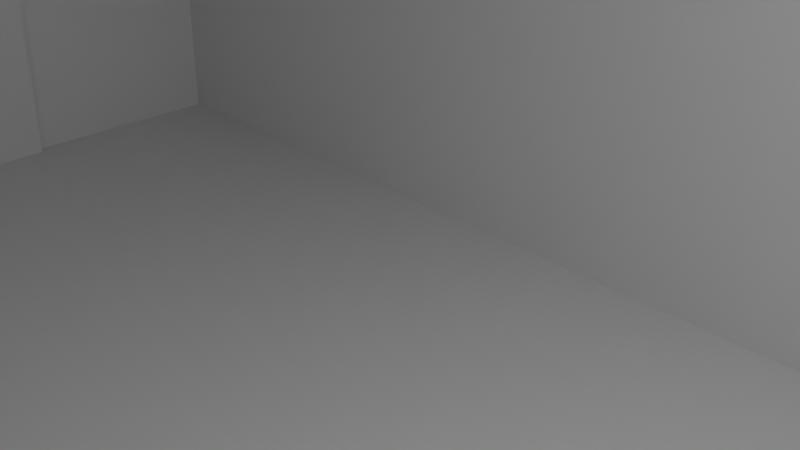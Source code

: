 # Source: 9v-parts.blend  (saved by Blender 2.92.15; exported with 4.5.12 LTS)
import bpy
from mathutils import Matrix  # noqa: F401  (used for matrix-valued properties, if any)

bpy.ops.wm.read_factory_settings(use_empty=True)
scene = bpy.context.scene
scene.name = 'Scene'

# ---- collections
col_collection = bpy.data.collections.new('Collection'); scene.collection.children.link(col_collection)

# ---- materials (node trees are filled in below, after node groups)
mat_material = bpy.data.materials.new('Material')
mat_material.alpha_threshold = 0.0
mat_material.use_transparent_shadow = False
mat_material.line_color = (0.0, 0.0, 0.0, 1.0)

# ---- material node trees
mat_material.use_nodes = True; mat_material.node_tree.nodes.clear()
_N = mat_material.node_tree.nodes; _L = mat_material.node_tree.links
n0 = _N.new('ShaderNodeOutputMaterial'); n0.name = 'Material Output'; n0.location = (300, 300)
n1 = _N.new('ShaderNodeBsdfPrincipled'); n1.name = 'Principled BSDF'; n1.location = (10, 300)
n1.distribution = 'GGX'
n1.subsurface_method = 'BURLEY'
n1.inputs[2].default_value = 0.4
n1.inputs[3].default_value = 1.45
n1.inputs[27].default_value = (0.0, 0.0, 0.0, 1.0)
n1.inputs[28].default_value = 1.0
_L.new(n1.outputs[0], n0.inputs[0])
n0.is_active_output = True

# ---- world
world_world = bpy.data.worlds.new('World'); scene.world = world_world
world_world.use_nodes = True; world_world.node_tree.nodes.clear()
_N = world_world.node_tree.nodes; _L = world_world.node_tree.links
n0 = _N.new('ShaderNodeOutputWorld'); n0.name = 'World Output'; n0.location = (300, 300)
n1 = _N.new('ShaderNodeBackground'); n1.name = 'Background'; n1.location = (10, 300)
n1.inputs[0].default_value = (0.05088, 0.05088, 0.05088, 1.0)
_L.new(n1.outputs[0], n0.inputs[0])
n0.is_active_output = True
world_world.color = (0.05088, 0.05088, 0.05088)
world_world.use_sun_shadow = False
world_world.sun_shadow_jitter_overblur = 0.0

# ---- cameras
cam_camera = bpy.data.cameras.new('Camera')
cam_camera.clip_end = 100.0
cam_camera.ortho_scale = 7.314

# ---- lights
light_light = bpy.data.lights.new('Light', 'POINT')
light_light.transmission_factor = 0.0
light_light.energy = 1000.0
light_light.shadow_soft_size = 0.1
light_light.shadow_maximum_resolution = 0.006
light_light.use_absolute_resolution = True

# ---- meshes
me_cube = bpy.data.meshes.new('Cube')
me_cube.from_pydata([(1.0, 1.0, 1.0), (1.0, 1.0, -1.0), (1.0, -1.0, 1.0), (1.0, -1.0, -1.0), (-1.0, 1.0, 1.0), (-1.0, 1.0, -1.0), (-1.0, -1.0, 1.0), (-1.0, -1.0, -1.0)], [], [(0, 4, 6, 2), (3, 2, 6, 7), (7, 6, 4, 5), (5, 1, 3, 7), (1, 0, 2, 3), (5, 4, 0, 1)])
_uv = me_cube.uv_layers.new(name='UVMap')
_uv.uv.foreach_set('vector', [0.625, 0.5, 0.875, 0.5, 0.875, 0.75, 0.625, 0.75, 0.375, 0.75, 0.625, 0.75, 0.625, 1.0, 0.375, 1.0, 0.375, 0.0, 0.625, 0.0, 0.625, 0.25, 0.375, 0.25, 0.125, 0.5, 0.375, 0.5, 0.375, 0.75, 0.125, 0.75, 0.375, 0.5, 0.625, 0.5, 0.625, 0.75, 0.375, 0.75, 0.375, 0.25, 0.625, 0.25, 0.625, 0.5, 0.375, 0.5])
me_cube.materials.append(mat_material)
me_cube.use_remesh_preserve_volume = False
me_cube.use_remesh_preserve_attributes = False
me_cube.use_mirror_vertex_groups = False
me_cube.update()
me_cube_001 = bpy.data.meshes.new('Cube.001')
me_cube_001.from_pydata([(1.0, 1.0, 1.0), (1.0, 1.0, -1.0), (1.0, -1.0, 1.0), (1.0, -1.0, -1.0), (-1.0, 1.0, 1.0), (-1.0, 1.0, -1.0), (-1.0, -1.0, 1.0), (-1.0, -1.0, -1.0)], [], [(0, 4, 6, 2), (3, 2, 6, 7), (7, 6, 4, 5), (5, 1, 3, 7), (1, 0, 2, 3), (5, 4, 0, 1)])
_uv = me_cube_001.uv_layers.new(name='UVMap')
_uv.uv.foreach_set('vector', [0.625, 0.5, 0.875, 0.5, 0.875, 0.75, 0.625, 0.75, 0.375, 0.75, 0.625, 0.75, 0.625, 1.0, 0.375, 1.0, 0.375, 0.0, 0.625, 0.0, 0.625, 0.25, 0.375, 0.25, 0.125, 0.5, 0.375, 0.5, 0.375, 0.75, 0.125, 0.75, 0.375, 0.5, 0.625, 0.5, 0.625, 0.75, 0.375, 0.75, 0.375, 0.25, 0.625, 0.25, 0.625, 0.5, 0.375, 0.5])
me_cube_001.materials.append(mat_material)
me_cube_001.use_remesh_preserve_volume = False
me_cube_001.use_remesh_preserve_attributes = False
me_cube_001.use_mirror_vertex_groups = False
me_cube_001.update()
me_cylinder = bpy.data.meshes.new('Cylinder')
me_cylinder.from_pydata([(0.0, 1.0, -1.0), (0.0, 1.0, 1.0), (0.1951, 0.9808, -1.0), (0.1951, 0.9808, 1.0), (0.3827, 0.9239, -1.0), (0.3827, 0.9239, 1.0), (0.5556, 0.8315, -1.0), (0.5556, 0.8315, 1.0), (0.7071, 0.7071, -1.0), (0.7071, 0.7071, 1.0), (0.8315, 0.5556, -1.0), (0.8315, 0.5556, 1.0), (0.9239, 0.3827, -1.0), (0.9239, 0.3827, 1.0), (0.9808, 0.1951, -1.0), (0.9808, 0.1951, 1.0), (1.0, 7.55e-08, -1.0), (1.0, 7.55e-08, 1.0), (0.9808, -0.1951, -1.0), (0.9808, -0.1951, 1.0), (0.9239, -0.3827, -1.0), (0.9239, -0.3827, 1.0), (0.8315, -0.5556, -1.0), (0.8315, -0.5556, 1.0), (0.7071, -0.7071, -1.0), (0.7071, -0.7071, 1.0), (0.5556, -0.8315, -1.0), (0.5556, -0.8315, 1.0), (0.3827, -0.9239, -1.0), (0.3827, -0.9239, 1.0), (0.1951, -0.9808, -1.0), (0.1951, -0.9808, 1.0), (-3.258e-07, -1.0, -1.0), (-3.258e-07, -1.0, 1.0), (-0.1951, -0.9808, -1.0), (-0.1951, -0.9808, 1.0), (-0.3827, -0.9239, -1.0), (-0.3827, -0.9239, 1.0), (-0.5556, -0.8315, -1.0), (-0.5556, -0.8315, 1.0), (-0.7071, -0.7071, -1.0), (-0.7071, -0.7071, 1.0), (-0.8315, -0.5556, -1.0), (-0.8315, -0.5556, 1.0), (-0.9239, -0.3827, -1.0), (-0.9239, -0.3827, 1.0), (-0.9808, -0.1951, -1.0), (-0.9808, -0.1951, 1.0), (-1.0, 9.656e-07, -1.0), (-1.0, 9.656e-07, 1.0), (-0.9808, 0.1951, -1.0), (-0.9808, 0.1951, 1.0), (-0.9239, 0.3827, -1.0), (-0.9239, 0.3827, 1.0), (-0.8315, 0.5556, -1.0), (-0.8315, 0.5556, 1.0), (-0.7071, 0.7071, -1.0), (-0.7071, 0.7071, 1.0), (-0.5556, 0.8315, -1.0), (-0.5556, 0.8315, 1.0), (-0.3827, 0.9239, -1.0), (-0.3827, 0.9239, 1.0), (-0.1951, 0.9808, -1.0), (-0.1951, 0.9808, 1.0)], [], [(0, 1, 3, 2), (2, 3, 5, 4), (4, 5, 7, 6), (6, 7, 9, 8), (8, 9, 11, 10), (10, 11, 13, 12), (12, 13, 15, 14), (14, 15, 17, 16), (16, 17, 19, 18), (18, 19, 21, 20), (20, 21, 23, 22), (22, 23, 25, 24), (24, 25, 27, 26), (26, 27, 29, 28), (28, 29, 31, 30), (30, 31, 33, 32), (32, 33, 35, 34), (34, 35, 37, 36), (36, 37, 39, 38), (38, 39, 41, 40), (40, 41, 43, 42), (42, 43, 45, 44), (44, 45, 47, 46), (46, 47, 49, 48), (48, 49, 51, 50), (50, 51, 53, 52), (52, 53, 55, 54), (54, 55, 57, 56), (56, 57, 59, 58), (58, 59, 61, 60), (3, 1, 63, 61, 59, 57, 55, 53, 51, 49, 47, 45, 43, 41, 39, 37, 35, 33, 31, 29, 27, 25, 23, 21, 19, 17, 15, 13, 11, 9, 7, 5), (60, 61, 63, 62), (62, 63, 1, 0), (0, 2, 4, 6, 8, 10, 12, 14, 16, 18, 20, 22, 24, 26, 28, 30, 32, 34, 36, 38, 40, 42, 44, 46, 48, 50, 52, 54, 56, 58, 60, 62)])
_uv = me_cylinder.uv_layers.new(name='UVMap')
_uv.uv.foreach_set('vector', [1.0, 0.5, 1.0, 1.0, 0.9688, 1.0, 0.9688, 0.5, 0.9688, 0.5, 0.9688, 1.0, 0.9375, 1.0, 0.9375, 0.5, 0.9375, 0.5, 0.9375, 1.0, 0.9062, 1.0, 0.9062, 0.5, 0.9062, 0.5, 0.9062, 1.0, 0.875, 1.0, 0.875, 0.5, 0.875, 0.5, 0.875, 1.0, 0.8438, 1.0, 0.8438, 0.5, 0.8438, 0.5, 0.8438, 1.0, 0.8125, 1.0, 0.8125, 0.5, 0.8125, 0.5, 0.8125, 1.0, 0.7812, 1.0, 0.7812, 0.5, 0.7812, 0.5, 0.7812, 1.0, 0.75, 1.0, 0.75, 0.5, 0.75, 0.5, 0.75, 1.0, 0.7188, 1.0, 0.7188, 0.5, 0.7188, 0.5, 0.7188, 1.0, 0.6875, 1.0, 0.6875, 0.5, 0.6875, 0.5, 0.6875, 1.0, 0.6562, 1.0, 0.6562, 0.5, 0.6562, 0.5, 0.6562, 1.0, 0.625, 1.0, 0.625, 0.5, 0.625, 0.5, 0.625, 1.0, 0.5938, 1.0, 0.5938, 0.5, 0.5938, 0.5, 0.5938, 1.0, 0.5625, 1.0, 0.5625, 0.5, 0.5625, 0.5, 0.5625, 1.0, 0.5312, 1.0, 0.5312, 0.5, 0.5312, 0.5, 0.5312, 1.0, 0.5, 1.0, 0.5, 0.5, 0.5, 0.5, 0.5, 1.0, 0.4688, 1.0, 0.4688, 0.5, 0.4688, 0.5, 0.4688, 1.0, 0.4375, 1.0, 0.4375, 0.5, 0.4375, 0.5, 0.4375, 1.0, 0.4062, 1.0, 0.4062, 0.5, 0.4062, 0.5, 0.4062, 1.0, 0.375, 1.0, 0.375, 0.5, 0.375, 0.5, 0.375, 1.0, 0.3438, 1.0, 0.3438, 0.5, 0.3438, 0.5, 0.3438, 1.0, 0.3125, 1.0, 0.3125, 0.5, 0.3125, 0.5, 0.3125, 1.0, 0.2812, 1.0, 0.2812, 0.5, 0.2812, 0.5, 0.2812, 1.0, 0.25, 1.0, 0.25, 0.5, 0.25, 0.5, 0.25, 1.0, 0.2188, 1.0, 0.2188, 0.5, 0.2188, 0.5, 0.2188, 1.0, 0.1875, 1.0, 0.1875, 0.5, 0.1875, 0.5, 0.1875, 1.0, 0.1562, 1.0, 0.1562, 0.5, 0.1562, 0.5, 0.1562, 1.0, 0.125, 1.0, 0.125, 0.5, 0.125, 0.5, 0.125, 1.0, 0.09375, 1.0, 0.09375, 0.5, 0.09375, 0.5, 0.09375, 1.0, 0.0625, 1.0, 0.0625, 0.5, 0.2968, 0.4854, 0.25, 0.49, 0.2032, 0.4854, 0.1582, 0.4717, 0.1167, 0.4496, 0.08029, 0.4197, 0.05045, 0.3833, 0.02827, 0.3418, 0.01461, 0.2968, 0.01, 0.25, 0.01461, 0.2032, 0.02827, 0.1582, 0.05045, 0.1167, 0.08029, 0.08029, 0.1167, 0.05045, 0.1582, 0.02827, 0.2032, 0.01461, 0.25, 0.01, 0.2968, 0.01461, 0.3418, 0.02827, 0.3833, 0.05045, 0.4197, 0.08029, 0.4496, 0.1167, 0.4717, 0.1582, 0.4854, 0.2032, 0.49, 0.25, 0.4854, 0.2968, 0.4717, 0.3418, 0.4496, 0.3833, 0.4197, 0.4197, 0.3833, 0.4496, 0.3418, 0.4717, 0.0625, 0.5, 0.0625, 1.0, 0.03125, 1.0, 0.03125, 0.5, 0.03125, 0.5, 0.03125, 1.0, 0.0, 1.0, 0.0, 0.5, 0.75, 0.49, 0.7968, 0.4854, 0.8418, 0.4717, 0.8833, 0.4496, 0.9197, 0.4197, 0.9496, 0.3833, 0.9717, 0.3418, 0.9854, 0.2968, 0.99, 0.25, 0.9854, 0.2032, 0.9717, 0.1582, 0.9496, 0.1167, 0.9197, 0.08029, 0.8833, 0.05045, 0.8418, 0.02827, 0.7968, 0.01461, 0.75, 0.01, 0.7032, 0.01461, 0.6582, 0.02827, 0.6167, 0.05045, 0.5803, 0.08029, 0.5504, 0.1167, 0.5283, 0.1582, 0.5146, 0.2032, 0.51, 0.25, 0.5146, 0.2968, 0.5283, 0.3418, 0.5504, 0.3833, 0.5803, 0.4197, 0.6167, 0.4496, 0.6582, 0.4717, 0.7032, 0.4854])
me_cylinder.use_remesh_fix_poles = True
me_cylinder.use_remesh_preserve_attributes = False
me_cylinder.use_mirror_vertex_groups = False
me_cylinder.update()
me_cylinder_001 = bpy.data.meshes.new('Cylinder.001')
me_cylinder_001.from_pydata([(0.0, 1.0, -1.0), (0.0, 1.0, 1.0), (0.1951, 0.9808, -1.0), (0.1951, 0.9808, 1.0), (0.3827, 0.9239, -1.0), (0.3827, 0.9239, 1.0), (0.5556, 0.8315, -1.0), (0.5556, 0.8315, 1.0), (0.7071, 0.7071, -1.0), (0.7071, 0.7071, 1.0), (0.8315, 0.5556, -1.0), (0.8315, 0.5556, 1.0), (0.9239, 0.3827, -1.0), (0.9239, 0.3827, 1.0), (0.9808, 0.1951, -1.0), (0.9808, 0.1951, 1.0), (1.0, 7.55e-08, -1.0), (1.0, 7.55e-08, 1.0), (0.9808, -0.1951, -1.0), (0.9808, -0.1951, 1.0), (0.9239, -0.3827, -1.0), (0.9239, -0.3827, 1.0), (0.8315, -0.5556, -1.0), (0.8315, -0.5556, 1.0), (0.7071, -0.7071, -1.0), (0.7071, -0.7071, 1.0), (0.5556, -0.8315, -1.0), (0.5556, -0.8315, 1.0), (0.3827, -0.9239, -1.0), (0.3827, -0.9239, 1.0), (0.1951, -0.9808, -1.0), (0.1951, -0.9808, 1.0), (-3.258e-07, -1.0, -1.0), (-3.258e-07, -1.0, 1.0), (-0.1951, -0.9808, -1.0), (-0.1951, -0.9808, 1.0), (-0.3827, -0.9239, -1.0), (-0.3827, -0.9239, 1.0), (-0.5556, -0.8315, -1.0), (-0.5556, -0.8315, 1.0), (-0.7071, -0.7071, -1.0), (-0.7071, -0.7071, 1.0), (-0.8315, -0.5556, -1.0), (-0.8315, -0.5556, 1.0), (-0.9239, -0.3827, -1.0), (-0.9239, -0.3827, 1.0), (-0.9808, -0.1951, -1.0), (-0.9808, -0.1951, 1.0), (-1.0, 9.656e-07, -1.0), (-1.0, 9.656e-07, 1.0), (-0.9808, 0.1951, -1.0), (-0.9808, 0.1951, 1.0), (-0.9239, 0.3827, -1.0), (-0.9239, 0.3827, 1.0), (-0.8315, 0.5556, -1.0), (-0.8315, 0.5556, 1.0), (-0.7071, 0.7071, -1.0), (-0.7071, 0.7071, 1.0), (-0.5556, 0.8315, -1.0), (-0.5556, 0.8315, 1.0), (-0.3827, 0.9239, -1.0), (-0.3827, 0.9239, 1.0), (-0.1951, 0.9808, -1.0), (-0.1951, 0.9808, 1.0)], [], [(0, 1, 3, 2), (2, 3, 5, 4), (4, 5, 7, 6), (6, 7, 9, 8), (8, 9, 11, 10), (10, 11, 13, 12), (12, 13, 15, 14), (14, 15, 17, 16), (16, 17, 19, 18), (18, 19, 21, 20), (20, 21, 23, 22), (22, 23, 25, 24), (24, 25, 27, 26), (26, 27, 29, 28), (28, 29, 31, 30), (30, 31, 33, 32), (32, 33, 35, 34), (34, 35, 37, 36), (36, 37, 39, 38), (38, 39, 41, 40), (40, 41, 43, 42), (42, 43, 45, 44), (44, 45, 47, 46), (46, 47, 49, 48), (48, 49, 51, 50), (50, 51, 53, 52), (52, 53, 55, 54), (54, 55, 57, 56), (56, 57, 59, 58), (58, 59, 61, 60), (3, 1, 63, 61, 59, 57, 55, 53, 51, 49, 47, 45, 43, 41, 39, 37, 35, 33, 31, 29, 27, 25, 23, 21, 19, 17, 15, 13, 11, 9, 7, 5), (60, 61, 63, 62), (62, 63, 1, 0), (0, 2, 4, 6, 8, 10, 12, 14, 16, 18, 20, 22, 24, 26, 28, 30, 32, 34, 36, 38, 40, 42, 44, 46, 48, 50, 52, 54, 56, 58, 60, 62)])
_uv = me_cylinder_001.uv_layers.new(name='UVMap')
_uv.uv.foreach_set('vector', [1.0, 0.5, 1.0, 1.0, 0.9688, 1.0, 0.9688, 0.5, 0.9688, 0.5, 0.9688, 1.0, 0.9375, 1.0, 0.9375, 0.5, 0.9375, 0.5, 0.9375, 1.0, 0.9062, 1.0, 0.9062, 0.5, 0.9062, 0.5, 0.9062, 1.0, 0.875, 1.0, 0.875, 0.5, 0.875, 0.5, 0.875, 1.0, 0.8438, 1.0, 0.8438, 0.5, 0.8438, 0.5, 0.8438, 1.0, 0.8125, 1.0, 0.8125, 0.5, 0.8125, 0.5, 0.8125, 1.0, 0.7812, 1.0, 0.7812, 0.5, 0.7812, 0.5, 0.7812, 1.0, 0.75, 1.0, 0.75, 0.5, 0.75, 0.5, 0.75, 1.0, 0.7188, 1.0, 0.7188, 0.5, 0.7188, 0.5, 0.7188, 1.0, 0.6875, 1.0, 0.6875, 0.5, 0.6875, 0.5, 0.6875, 1.0, 0.6562, 1.0, 0.6562, 0.5, 0.6562, 0.5, 0.6562, 1.0, 0.625, 1.0, 0.625, 0.5, 0.625, 0.5, 0.625, 1.0, 0.5938, 1.0, 0.5938, 0.5, 0.5938, 0.5, 0.5938, 1.0, 0.5625, 1.0, 0.5625, 0.5, 0.5625, 0.5, 0.5625, 1.0, 0.5312, 1.0, 0.5312, 0.5, 0.5312, 0.5, 0.5312, 1.0, 0.5, 1.0, 0.5, 0.5, 0.5, 0.5, 0.5, 1.0, 0.4688, 1.0, 0.4688, 0.5, 0.4688, 0.5, 0.4688, 1.0, 0.4375, 1.0, 0.4375, 0.5, 0.4375, 0.5, 0.4375, 1.0, 0.4062, 1.0, 0.4062, 0.5, 0.4062, 0.5, 0.4062, 1.0, 0.375, 1.0, 0.375, 0.5, 0.375, 0.5, 0.375, 1.0, 0.3438, 1.0, 0.3438, 0.5, 0.3438, 0.5, 0.3438, 1.0, 0.3125, 1.0, 0.3125, 0.5, 0.3125, 0.5, 0.3125, 1.0, 0.2812, 1.0, 0.2812, 0.5, 0.2812, 0.5, 0.2812, 1.0, 0.25, 1.0, 0.25, 0.5, 0.25, 0.5, 0.25, 1.0, 0.2188, 1.0, 0.2188, 0.5, 0.2188, 0.5, 0.2188, 1.0, 0.1875, 1.0, 0.1875, 0.5, 0.1875, 0.5, 0.1875, 1.0, 0.1562, 1.0, 0.1562, 0.5, 0.1562, 0.5, 0.1562, 1.0, 0.125, 1.0, 0.125, 0.5, 0.125, 0.5, 0.125, 1.0, 0.09375, 1.0, 0.09375, 0.5, 0.09375, 0.5, 0.09375, 1.0, 0.0625, 1.0, 0.0625, 0.5, 0.2968, 0.4854, 0.25, 0.49, 0.2032, 0.4854, 0.1582, 0.4717, 0.1167, 0.4496, 0.08029, 0.4197, 0.05045, 0.3833, 0.02827, 0.3418, 0.01461, 0.2968, 0.01, 0.25, 0.01461, 0.2032, 0.02827, 0.1582, 0.05045, 0.1167, 0.08029, 0.08029, 0.1167, 0.05045, 0.1582, 0.02827, 0.2032, 0.01461, 0.25, 0.01, 0.2968, 0.01461, 0.3418, 0.02827, 0.3833, 0.05045, 0.4197, 0.08029, 0.4496, 0.1167, 0.4717, 0.1582, 0.4854, 0.2032, 0.49, 0.25, 0.4854, 0.2968, 0.4717, 0.3418, 0.4496, 0.3833, 0.4197, 0.4197, 0.3833, 0.4496, 0.3418, 0.4717, 0.0625, 0.5, 0.0625, 1.0, 0.03125, 1.0, 0.03125, 0.5, 0.03125, 0.5, 0.03125, 1.0, 0.0, 1.0, 0.0, 0.5, 0.75, 0.49, 0.7968, 0.4854, 0.8418, 0.4717, 0.8833, 0.4496, 0.9197, 0.4197, 0.9496, 0.3833, 0.9717, 0.3418, 0.9854, 0.2968, 0.99, 0.25, 0.9854, 0.2032, 0.9717, 0.1582, 0.9496, 0.1167, 0.9197, 0.08029, 0.8833, 0.05045, 0.8418, 0.02827, 0.7968, 0.01461, 0.75, 0.01, 0.7032, 0.01461, 0.6582, 0.02827, 0.6167, 0.05045, 0.5803, 0.08029, 0.5504, 0.1167, 0.5283, 0.1582, 0.5146, 0.2032, 0.51, 0.25, 0.5146, 0.2968, 0.5283, 0.3418, 0.5504, 0.3833, 0.5803, 0.4197, 0.6167, 0.4496, 0.6582, 0.4717, 0.7032, 0.4854])
me_cylinder_001.use_remesh_fix_poles = True
me_cylinder_001.use_remesh_preserve_attributes = False
me_cylinder_001.use_mirror_vertex_groups = False
me_cylinder_001.update()
me_cube_002 = bpy.data.meshes.new('Cube.002')
me_cube_002.from_pydata([(-1.0, -1.0, -1.0), (-1.0, -1.0, 1.0), (-1.0, 1.0, -1.0), (-1.0, 1.0, 1.0), (1.0, -1.0, -1.0), (1.0, -1.0, 1.0), (1.0, 1.0, -1.0), (1.0, 1.0, 1.0)], [], [(0, 1, 3, 2), (2, 3, 7, 6), (6, 7, 5, 4), (4, 5, 1, 0), (2, 6, 4, 0), (7, 3, 1, 5)])
_uv = me_cube_002.uv_layers.new(name='UVMap')
_uv.uv.foreach_set('vector', [0.375, 0.0, 0.625, 0.0, 0.625, 0.25, 0.375, 0.25, 0.375, 0.25, 0.625, 0.25, 0.625, 0.5, 0.375, 0.5, 0.375, 0.5, 0.625, 0.5, 0.625, 0.75, 0.375, 0.75, 0.375, 0.75, 0.625, 0.75, 0.625, 1.0, 0.375, 1.0, 0.125, 0.5, 0.375, 0.5, 0.375, 0.75, 0.125, 0.75, 0.625, 0.5, 0.875, 0.5, 0.875, 0.75, 0.625, 0.75])
me_cube_002.use_remesh_fix_poles = True
me_cube_002.use_remesh_preserve_attributes = False
me_cube_002.use_mirror_vertex_groups = False
me_cube_002.update()
me_cube_003 = bpy.data.meshes.new('Cube.003')
me_cube_003.from_pydata([(-1.0, -1.0, -1.0), (-1.0, -1.0, 1.0), (-1.0, 1.0, -1.0), (-1.0, 1.0, 1.0), (1.0, -1.0, -1.0), (1.0, -1.0, 1.0), (1.0, 1.0, -1.0), (1.0, 1.0, 1.0)], [], [(0, 1, 3, 2), (2, 3, 7, 6), (6, 7, 5, 4), (4, 5, 1, 0), (2, 6, 4, 0), (7, 3, 1, 5)])
_uv = me_cube_003.uv_layers.new(name='UVMap')
_uv.uv.foreach_set('vector', [0.375, 0.0, 0.625, 0.0, 0.625, 0.25, 0.375, 0.25, 0.375, 0.25, 0.625, 0.25, 0.625, 0.5, 0.375, 0.5, 0.375, 0.5, 0.625, 0.5, 0.625, 0.75, 0.375, 0.75, 0.375, 0.75, 0.625, 0.75, 0.625, 1.0, 0.375, 1.0, 0.125, 0.5, 0.375, 0.5, 0.375, 0.75, 0.125, 0.75, 0.625, 0.5, 0.875, 0.5, 0.875, 0.75, 0.625, 0.75])
me_cube_003.use_remesh_fix_poles = True
me_cube_003.use_remesh_preserve_attributes = False
me_cube_003.use_mirror_vertex_groups = False
me_cube_003.update()
me_cube_004 = bpy.data.meshes.new('Cube.004')
me_cube_004.from_pydata([(-1.0, -1.0, -1.0), (-1.0, -1.0, 1.0), (-1.0, 1.0, -1.0), (-1.0, 1.0, 1.0), (1.0, -1.0, -1.0), (1.0, -1.0, 1.0), (1.0, 1.0, -1.0), (1.0, 1.0, 1.0)], [], [(0, 1, 3, 2), (2, 3, 7, 6), (6, 7, 5, 4), (4, 5, 1, 0), (2, 6, 4, 0), (7, 3, 1, 5)])
_uv = me_cube_004.uv_layers.new(name='UVMap')
_uv.uv.foreach_set('vector', [0.375, 0.0, 0.625, 0.0, 0.625, 0.25, 0.375, 0.25, 0.375, 0.25, 0.625, 0.25, 0.625, 0.5, 0.375, 0.5, 0.375, 0.5, 0.625, 0.5, 0.625, 0.75, 0.375, 0.75, 0.375, 0.75, 0.625, 0.75, 0.625, 1.0, 0.375, 1.0, 0.125, 0.5, 0.375, 0.5, 0.375, 0.75, 0.125, 0.75, 0.625, 0.5, 0.875, 0.5, 0.875, 0.75, 0.625, 0.75])
me_cube_004.use_remesh_fix_poles = True
me_cube_004.use_remesh_preserve_attributes = False
me_cube_004.use_mirror_vertex_groups = False
me_cube_004.update()
me_cube_005 = bpy.data.meshes.new('Cube.005')
me_cube_005.from_pydata([(-1.0, -1.0, -1.0), (-1.0, -1.0, 1.0), (-1.0, 1.0, -1.0), (-1.0, 1.0, 1.0), (1.0, -1.0, -1.0), (1.0, -1.0, 1.0), (1.0, 1.0, -1.0), (1.0, 1.0, 1.0)], [], [(0, 1, 3, 2), (2, 3, 7, 6), (6, 7, 5, 4), (4, 5, 1, 0), (2, 6, 4, 0), (7, 3, 1, 5)])
_uv = me_cube_005.uv_layers.new(name='UVMap')
_uv.uv.foreach_set('vector', [0.375, 0.0, 0.625, 0.0, 0.625, 0.25, 0.375, 0.25, 0.375, 0.25, 0.625, 0.25, 0.625, 0.5, 0.375, 0.5, 0.375, 0.5, 0.625, 0.5, 0.625, 0.75, 0.375, 0.75, 0.375, 0.75, 0.625, 0.75, 0.625, 1.0, 0.375, 1.0, 0.125, 0.5, 0.375, 0.5, 0.375, 0.75, 0.125, 0.75, 0.625, 0.5, 0.875, 0.5, 0.875, 0.75, 0.625, 0.75])
me_cube_005.use_remesh_fix_poles = True
me_cube_005.use_remesh_preserve_attributes = False
me_cube_005.use_mirror_vertex_groups = False
me_cube_005.update()

# ---- objects
ob_inside = bpy.data.objects.new('inside', me_cube)
ob_light = bpy.data.objects.new('Light', light_light)
ob_camera = bpy.data.objects.new('Camera', cam_camera)
ob_outside = bpy.data.objects.new('outside', me_cube_001)
ob_cylinder = bpy.data.objects.new('Cylinder', me_cylinder)
ob_cylinder_001 = bpy.data.objects.new('Cylinder.001', me_cylinder_001)
ob_pin = bpy.data.objects.new('pin', me_cube_002)
ob_pin_001 = bpy.data.objects.new('pin.001', me_cube_003)
ob_pin_002 = bpy.data.objects.new('pin.002', me_cube_004)
ob_pin_003 = bpy.data.objects.new('pin.003', me_cube_005)

# ---- transforms, parenting, visibility, modifiers, constraints
ob_inside.location = (0.0, 0.0, 0.0)
ob_inside.scale = (24.0, 13.0, 12.5)
ob_inside.lock_rotations_4d = False
ob_inside.empty_display_type = 'ARROWS'
ob_inside.lineart.crease_threshold = 0.0
ob_light.location = (4.076, 1.005, 5.904)
ob_light.rotation_euler = (0.6503, 0.05522, 1.866)
ob_light.lock_rotations_4d = False
ob_light.empty_display_type = 'ARROWS'
ob_light.color = (0.0, 0.0, 0.0, 0.0)
ob_light.lineart.crease_threshold = 0.0
ob_camera.location = (7.359, -6.926, 4.958)
ob_camera.rotation_euler = (1.109, 0.0, 0.8149)
ob_camera.lock_rotations_4d = False
ob_camera.empty_display_type = 'ARROWS'
ob_camera.color = (0.0, 0.0, 0.0, 0.0)
ob_camera.display_type = 'WIRE'
ob_camera.lineart.crease_threshold = 0.0
ob_outside.location = (0.0, 0.0, 0.0)
ob_outside.scale = (27.5, 16.5, 8.5)
ob_outside.lock_rotations_4d = False
ob_outside.empty_display_type = 'ARROWS'
ob_outside.lineart.crease_threshold = 0.0
ob_cylinder.location = (-30.0, 6.0, 0.0)
ob_cylinder.scale = (1.0, 1.0, 25.0)
ob_cylinder.lineart.crease_threshold = 0.0
ob_cylinder_001.location = (-30.0, -6.0, 0.0)
ob_cylinder_001.scale = (1.0, 1.0, 25.0)
ob_cylinder_001.lineart.crease_threshold = 0.0
_m = ob_cylinder_001.modifiers.new('Boolean', 'BOOLEAN')
ob_pin.location = (-24.75, -6.0, 0.0)
ob_pin.scale = (1.0, 1.0, 25.0)
ob_pin.lineart.crease_threshold = 0.0
ob_pin_001.location = (-24.75, 6.0, 0.0)
ob_pin_001.scale = (1.0, 1.0, 25.0)
ob_pin_001.lineart.crease_threshold = 0.0
ob_pin_002.location = (23.5, 6.0, 0.0)
ob_pin_002.scale = (1.0, 1.0, 25.0)
ob_pin_002.lineart.crease_threshold = 0.0
ob_pin_003.location = (23.5, -6.0, 0.0)
ob_pin_003.scale = (1.0, 1.0, 25.0)
ob_pin_003.lineart.crease_threshold = 0.0

# ---- collection membership
col_collection.objects.link(ob_inside)
col_collection.objects.link(ob_light)
col_collection.objects.link(ob_camera)
col_collection.objects.link(ob_outside)
col_collection.objects.link(ob_cylinder)
col_collection.objects.link(ob_cylinder_001)
col_collection.objects.link(ob_pin)
col_collection.objects.link(ob_pin_001)
col_collection.objects.link(ob_pin_002)
col_collection.objects.link(ob_pin_003)

# ---- scene / render settings (as saved in the file)
scene.camera = ob_camera
scene.frame_start = 1; scene.frame_end = 250; scene.frame_set(45)
scene.render.engine = 'BLENDER_EEVEE_NEXT'
scene.cycles.use_denoising = False
scene.cycles.samples = 128
scene.cycles.sampling_pattern = 'TABULATED_SOBOL'
scene.cycles.use_adaptive_sampling = False
scene.cycles.use_light_tree = False
scene.view_settings.view_transform = 'Filmic'
bpy.context.view_layer.update()
